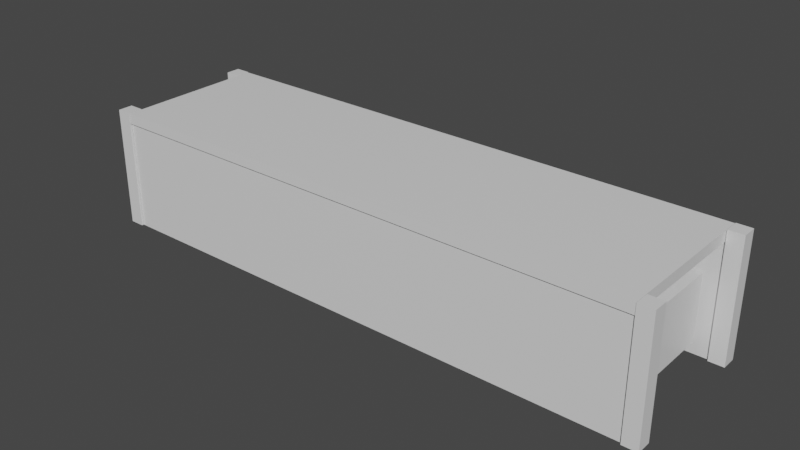 # Source: carWash.blend  (saved by Blender 2.83.21; exported with 4.5.12 LTS)
import bpy
from mathutils import Matrix  # noqa: F401  (used for matrix-valued properties, if any)

bpy.ops.wm.read_factory_settings(use_empty=True)
scene = bpy.context.scene
scene.name = 'Scene'

# ---- collections
col_collection = bpy.data.collections.new('Collection'); scene.collection.children.link(col_collection)

# ---- materials (node trees are filled in below, after node groups)
mat_material = bpy.data.materials.new('Material')
mat_material.alpha_threshold = 0.0
mat_material.use_transparent_shadow = False
mat_material.line_color = (0.0, 0.0, 0.0, 1.0)

# ---- material node trees
mat_material.use_nodes = True; mat_material.node_tree.nodes.clear()
_N = mat_material.node_tree.nodes; _L = mat_material.node_tree.links
n0 = _N.new('ShaderNodeOutputMaterial'); n0.name = 'Material Output'; n0.location = (300, 300)
n1 = _N.new('ShaderNodeBsdfPrincipled'); n1.name = 'Principled BSDF'; n1.location = (10, 300)
n1.distribution = 'GGX'
n1.subsurface_method = 'BURLEY'
n1.inputs[2].default_value = 0.4
n1.inputs[3].default_value = 1.45
n1.inputs[27].default_value = (0.0, 0.0, 0.0, 1.0)
n1.inputs[28].default_value = 1.0
_L.new(n1.outputs[0], n0.inputs[0])
n0.is_active_output = True

# ---- world
world_world = bpy.data.worlds.new('World'); scene.world = world_world
world_world.use_nodes = True; world_world.node_tree.nodes.clear()
_N = world_world.node_tree.nodes; _L = world_world.node_tree.links
n0 = _N.new('ShaderNodeOutputWorld'); n0.name = 'World Output'; n0.location = (300, 300)
n1 = _N.new('ShaderNodeBackground'); n1.name = 'Background'; n1.location = (10, 300)
n1.inputs[0].default_value = (0.05088, 0.05088, 0.05088, 1.0)
_L.new(n1.outputs[0], n0.inputs[0])
n0.is_active_output = True
world_world.color = (0.05088, 0.05088, 0.05088)
world_world.use_sun_shadow = False
world_world.sun_shadow_jitter_overblur = 0.0

# ---- meshes
me_cube = bpy.data.meshes.new('Cube')
me_cube.from_pydata([(1.0, -1.679, 5.0), (1.0, -1.679, -1.0), (1.0, -3.679, 5.0), (1.0, -3.679, -1.0), (-1.0, -1.679, 5.0), (-1.0, -1.679, -1.0), (-1.0, -3.679, 5.0), (-1.0, -3.679, -1.0), (76.02, -1.679, 5.0), (76.02, -1.679, -1.0), (76.02, -3.679, 5.0), (76.02, -3.679, -1.0), (74.02, -1.679, 5.0), (74.02, -1.679, -1.0), (74.02, -3.679, 5.0), (74.02, -3.679, -1.0), (1.072, -3.38, -1.0), (1.072, -3.38, 4.894), (1.072, -1.979, -1.0), (1.072, -1.979, 4.894), (73.95, -3.38, -1.0), (73.95, -3.38, 4.894), (73.95, -1.979, -1.0), (73.95, -1.979, 4.894), (1.072, 15.38, -1.0), (1.072, 15.38, 4.894), (1.072, 16.78, -1.0), (1.072, 16.78, 4.894), (73.95, 15.38, -1.0), (73.95, 15.38, 4.894), (73.95, 16.78, -1.0), (73.95, 16.78, 4.894), (13.4, -0.9116, 1.798), (13.4, 14.52, 1.798), (5.359, 14.52, 3.798), (5.359, -0.9116, 3.798), (6.699, 14.52, 3.664), (6.699, -0.9116, 3.664), (7.679, 14.52, 3.298), (7.679, -0.9116, 3.298), (8.038, 14.52, 2.798), (8.038, -0.9116, 2.798), (7.679, 14.52, 2.298), (7.679, -0.9116, 2.298), (6.699, 14.52, 1.932), (6.699, -0.9116, 1.932), (5.359, 14.52, 1.798), (5.359, -0.9116, 1.798), (4.019, 14.52, 1.932), (4.019, -0.9116, 1.932), (3.038, 14.52, 2.298), (3.038, -0.9116, 2.298), (2.679, 14.52, 2.798), (2.679, -0.9116, 2.798), (3.038, 14.52, 3.298), (3.038, -0.9116, 3.298), (4.019, 14.52, 3.664), (4.019, -0.9116, 3.664), (14.74, 14.52, 1.664), (14.74, -0.9116, 1.664), (15.72, 14.52, 1.298), (15.72, -0.9116, 1.298), (16.08, 14.52, 0.7984), (16.08, -0.9116, 0.7984), (15.72, 14.52, 0.2984), (15.72, -0.9116, 0.2984), (14.74, 14.52, -0.06758), (14.74, -0.9116, -0.06758), (13.4, 14.52, -0.2016), (13.4, -0.9116, -0.2016), (12.06, 14.52, -0.06758), (12.06, -0.9116, -0.06758), (11.08, 14.52, 0.2984), (11.08, -0.9116, 0.2984), (10.72, 14.52, 0.7984), (10.72, -0.9116, 0.7984), (11.08, 14.52, 1.298), (11.08, -0.9116, 1.298), (12.06, 14.52, 1.664), (12.06, -0.9116, 1.664), (32.15, -1.233, -1.082), (32.15, -1.233, 4.678), (33.49, -0.8742, 4.678), (33.49, -0.8742, -1.082), (34.47, 0.1066, 4.678), (34.47, 0.1066, -1.082), (34.83, 1.446, 4.678), (34.83, 1.446, -1.082), (34.47, 2.786, 4.678), (34.47, 2.786, -1.082), (33.49, 3.767, 4.678), (33.49, 3.767, -1.082), (32.15, 4.126, 4.678), (32.15, 4.126, -1.082), (30.81, 3.767, 4.678), (30.81, 3.767, -1.082), (29.83, 2.786, 4.678), (29.83, 2.786, -1.082), (29.47, 1.446, 4.678), (29.47, 1.446, -1.082), (29.83, 0.1066, 4.678), (29.83, 0.1066, -1.082), (30.81, -0.8742, 4.678), (30.81, -0.8742, -1.082), (32.15, 9.485, -1.082), (32.15, 9.485, 4.678), (33.49, 9.844, 4.678), (33.49, 9.844, -1.082), (34.47, 10.82, 4.678), (34.47, 10.82, -1.082), (34.83, 12.16, 4.678), (34.83, 12.16, -1.082), (34.47, 13.5, 4.678), (34.47, 13.5, -1.082), (33.49, 14.48, 4.678), (33.49, 14.48, -1.082), (32.15, 14.84, 4.678), (32.15, 14.84, -1.082), (30.81, 14.48, 4.678), (30.81, 14.48, -1.082), (29.83, 13.5, 4.678), (29.83, 13.5, -1.082), (29.47, 12.16, 4.678), (29.47, 12.16, -1.082), (29.83, 10.82, 4.678), (29.83, 10.82, -1.082), (30.81, 9.844, 4.678), (30.81, 9.844, -1.082), (48.23, 11.63, -0.7776), (48.23, 11.63, 4.674), (48.5, 11.7, 4.674), (48.5, 11.7, -0.7776), (48.69, 11.9, 4.674), (48.69, 11.9, -0.7776), (48.77, 12.16, 4.674), (48.77, 12.16, -0.7776), (48.69, 12.43, 4.674), (48.69, 12.43, -0.7776), (48.5, 12.63, 4.674), (48.5, 12.63, -0.7776), (48.23, 12.7, 4.674), (48.23, 12.7, -0.7776), (47.96, 12.63, 4.674), (47.96, 12.63, -0.7776), (47.77, 12.43, 4.674), (47.77, 12.43, -0.7776), (47.69, 12.16, 4.674), (47.69, 12.16, -0.7776), (47.77, 11.9, 4.674), (47.77, 11.9, -0.7776), (47.96, 11.7, 4.674), (47.96, 11.7, -0.7776), (50.91, 8.949, -0.7776), (50.91, 8.949, 4.674), (51.18, 9.021, 4.674), (51.18, 9.021, -0.7776), (51.37, 9.217, 4.674), (51.37, 9.217, -0.7776), (51.45, 9.485, 4.674), (51.45, 9.485, -0.7776), (51.37, 9.753, 4.674), (51.37, 9.753, -0.7776), (51.18, 9.949, 4.674), (51.18, 9.949, -0.7776), (50.91, 10.02, 4.674), (50.91, 10.02, -0.7776), (50.64, 9.949, 4.674), (50.64, 9.949, -0.7776), (50.45, 9.753, 4.674), (50.45, 9.753, -0.7776), (50.37, 9.485, 4.674), (50.37, 9.485, -0.7776), (50.45, 9.217, 4.674), (50.45, 9.217, -0.7776), (50.64, 9.021, 4.674), (50.64, 9.021, -0.7776), (53.59, 11.63, -0.7776), (53.59, 11.63, 4.674), (53.86, 11.7, 4.674), (53.86, 11.7, -0.7776), (54.05, 11.9, 4.674), (54.05, 11.9, -0.7776), (54.13, 12.16, 4.674), (54.13, 12.16, -0.7776), (54.05, 12.43, 4.674), (54.05, 12.43, -0.7776), (53.86, 12.63, 4.674), (53.86, 12.63, -0.7776), (53.59, 12.7, 4.674), (53.59, 12.7, -0.7776), (53.32, 12.63, 4.674), (53.32, 12.63, -0.7776), (53.13, 12.43, 4.674), (53.13, 12.43, -0.7776), (53.05, 12.16, 4.674), (53.05, 12.16, -0.7776), (53.13, 11.9, 4.674), (53.13, 11.9, -0.7776), (53.32, 11.7, 4.674), (53.32, 11.7, -0.7776), (53.59, 6.269, -0.7776), (53.59, 6.269, 4.674), (53.86, 6.341, 4.674), (53.86, 6.341, -0.7776), (54.05, 6.537, 4.674), (54.05, 6.537, -0.7776), (54.13, 6.805, 4.674), (54.13, 6.805, -0.7776), (54.05, 7.073, 4.674), (54.05, 7.073, -0.7776), (53.86, 7.269, 4.674), (53.86, 7.269, -0.7776), (53.59, 7.341, 4.674), (53.59, 7.341, -0.7776), (53.32, 7.269, 4.674), (53.32, 7.269, -0.7776), (53.13, 7.073, 4.674), (53.13, 7.073, -0.7776), (53.05, 6.805, 4.674), (53.05, 6.805, -0.7776), (53.13, 6.537, 4.674), (53.13, 6.537, -0.7776), (53.32, 6.341, 4.674), (53.32, 6.341, -0.7776), (48.23, 6.269, -0.7776), (48.23, 6.269, 4.674), (48.5, 6.341, 4.674), (48.5, 6.341, -0.7776), (48.69, 6.537, 4.674), (48.69, 6.537, -0.7776), (48.77, 6.805, 4.674), (48.77, 6.805, -0.7776), (48.69, 7.073, 4.674), (48.69, 7.073, -0.7776), (48.5, 7.269, 4.674), (48.5, 7.269, -0.7776), (48.23, 7.341, 4.674), (48.23, 7.341, -0.7776), (47.96, 7.269, 4.674), (47.96, 7.269, -0.7776), (47.77, 7.073, 4.674), (47.77, 7.073, -0.7776), (47.69, 6.805, 4.674), (47.69, 6.805, -0.7776), (47.77, 6.537, 4.674), (47.77, 6.537, -0.7776), (47.96, 6.341, 4.674), (47.96, 6.341, -0.7776), (50.91, 3.59, -0.7776), (50.91, 3.59, 4.674), (51.18, 3.662, 4.674), (51.18, 3.662, -0.7776), (51.37, 3.858, 4.674), (51.37, 3.858, -0.7776), (51.45, 4.126, 4.674), (51.45, 4.126, -0.7776), (51.37, 4.394, 4.674), (51.37, 4.394, -0.7776), (51.18, 4.59, 4.674), (51.18, 4.59, -0.7776), (50.91, 4.662, 4.674), (50.91, 4.662, -0.7776), (50.64, 4.59, 4.674), (50.64, 4.59, -0.7776), (50.45, 4.394, 4.674), (50.45, 4.394, -0.7776), (50.37, 4.126, 4.674), (50.37, 4.126, -0.7776), (50.45, 3.858, 4.674), (50.45, 3.858, -0.7776), (50.64, 3.662, 4.674), (50.64, 3.662, -0.7776), (53.59, 0.9104, -0.7776), (53.59, 0.9104, 4.674), (53.86, 0.9822, 4.674), (53.86, 0.9822, -0.7776), (54.05, 1.178, 4.674), (54.05, 1.178, -0.7776), (54.13, 1.446, 4.674), (54.13, 1.446, -0.7776), (54.05, 1.714, 4.674), (54.05, 1.714, -0.7776), (53.86, 1.91, 4.674), (53.86, 1.91, -0.7776), (53.59, 1.982, 4.674), (53.59, 1.982, -0.7776), (53.32, 1.91, 4.674), (53.32, 1.91, -0.7776), (53.13, 1.714, 4.674), (53.13, 1.714, -0.7776), (53.05, 1.446, 4.674), (53.05, 1.446, -0.7776), (53.13, 1.178, 4.674), (53.13, 1.178, -0.7776), (53.32, 0.9822, 4.674), (53.32, 0.9822, -0.7776), (48.23, 0.9104, -0.7776), (48.23, 0.9104, 4.674), (48.5, 0.9822, 4.674), (48.5, 0.9822, -0.7776), (48.69, 1.178, 4.674), (48.69, 1.178, -0.7776), (48.77, 1.446, 4.674), (48.77, 1.446, -0.7776), (48.69, 1.714, 4.674), (48.69, 1.714, -0.7776), (48.5, 1.91, 4.674), (48.5, 1.91, -0.7776), (48.23, 1.982, 4.674), (48.23, 1.982, -0.7776), (47.96, 1.91, 4.674), (47.96, 1.91, -0.7776), (47.77, 1.714, 4.674), (47.77, 1.714, -0.7776), (47.69, 1.446, 4.674), (47.69, 1.446, -0.7776), (47.77, 1.178, 4.674), (47.77, 1.178, -0.7776), (47.96, 0.9822, 4.674), (47.96, 0.9822, -0.7776), (50.91, -1.55, -0.7776), (50.91, -1.55, 4.674), (51.18, -1.478, 4.674), (51.18, -1.478, -0.7776), (51.37, -1.282, 4.674), (51.37, -1.282, -0.7776), (51.45, -1.014, 4.674), (51.45, -1.014, -0.7776), (51.37, -0.7464, 4.674), (51.37, -0.7464, -0.7776), (51.18, -0.5503, 4.674), (51.18, -0.5503, -0.7776), (50.91, -0.4785, 4.674), (50.91, -0.4785, -0.7776), (50.64, -0.5503, 4.674), (50.64, -0.5503, -0.7776), (50.45, -0.7464, 4.674), (50.45, -0.7464, -0.7776), (50.37, -1.014, 4.674), (50.37, -1.014, -0.7776), (50.45, -1.282, 4.674), (50.45, -1.282, -0.7776), (50.64, -1.478, 4.674), (50.64, -1.478, -0.7776), (50.91, 13.9, -0.7776), (50.91, 13.9, 4.674), (51.18, 13.97, 4.674), (51.18, 13.97, -0.7776), (51.37, 14.17, 4.674), (51.37, 14.17, -0.7776), (51.45, 14.44, 4.674), (51.45, 14.44, -0.7776), (51.37, 14.71, 4.674), (51.37, 14.71, -0.7776), (51.18, 14.9, 4.674), (51.18, 14.9, -0.7776), (50.91, 14.97, 4.674), (50.91, 14.97, -0.7776), (50.64, 14.9, 4.674), (50.64, 14.9, -0.7776), (50.45, 14.71, 4.674), (50.45, 14.71, -0.7776), (50.37, 14.44, 4.674), (50.37, 14.44, -0.7776), (50.45, 14.17, 4.674), (50.45, 14.17, -0.7776), (50.64, 13.97, 4.674), (50.64, 13.97, -0.7776), (56.27, 13.83, -0.7776), (56.27, 13.83, 4.674), (56.54, 13.91, 4.674), (56.54, 13.91, -0.7776), (56.73, 14.1, 4.674), (56.73, 14.1, -0.7776), (56.8, 14.37, 4.674), (56.8, 14.37, -0.7776), (56.73, 14.64, 4.674), (56.73, 14.64, -0.7776), (56.54, 14.83, 4.674), (56.54, 14.83, -0.7776), (56.27, 14.91, 4.674), (56.27, 14.91, -0.7776), (56.0, 14.83, 4.674), (56.0, 14.83, -0.7776), (55.8, 14.64, 4.674), (55.8, 14.64, -0.7776), (55.73, 14.37, 4.674), (55.73, 14.37, -0.7776), (55.8, 14.1, 4.674), (55.8, 14.1, -0.7776), (56.0, 13.91, 4.674), (56.0, 13.91, -0.7776), (58.95, 11.63, -0.7776), (58.95, 11.63, 4.674), (59.22, 11.7, 4.674), (59.22, 11.7, -0.7776), (59.41, 11.9, 4.674), (59.41, 11.9, -0.7776), (59.48, 12.16, 4.674), (59.48, 12.16, -0.7776), (59.41, 12.43, 4.674), (59.41, 12.43, -0.7776), (59.22, 12.63, 4.674), (59.22, 12.63, -0.7776), (58.95, 12.7, 4.674), (58.95, 12.7, -0.7776), (58.68, 12.63, 4.674), (58.68, 12.63, -0.7776), (58.48, 12.43, 4.674), (58.48, 12.43, -0.7776), (58.41, 12.16, 4.674), (58.41, 12.16, -0.7776), (58.48, 11.9, 4.674), (58.48, 11.9, -0.7776), (58.68, 11.7, 4.674), (58.68, 11.7, -0.7776), (61.63, 13.83, -0.7776), (61.63, 13.83, 4.674), (61.9, 13.91, 4.674), (61.9, 13.91, -0.7776), (62.09, 14.1, 4.674), (62.09, 14.1, -0.7776), (62.16, 14.37, 4.674), (62.16, 14.37, -0.7776), (62.09, 14.64, 4.674), (62.09, 14.64, -0.7776), (61.9, 14.83, 4.674), (61.9, 14.83, -0.7776), (61.63, 14.91, 4.674), (61.63, 14.91, -0.7776), (61.36, 14.83, 4.674), (61.36, 14.83, -0.7776), (61.16, 14.64, 4.674), (61.16, 14.64, -0.7776), (61.09, 14.37, 4.674), (61.09, 14.37, -0.7776), (61.16, 14.1, 4.674), (61.16, 14.1, -0.7776), (61.36, 13.91, 4.674), (61.36, 13.91, -0.7776), (61.63, 8.949, -0.7776), (61.63, 8.949, 4.674), (61.9, 9.021, 4.674), (61.9, 9.021, -0.7776), (62.09, 9.217, 4.674), (62.09, 9.217, -0.7776), (62.16, 9.485, 4.674), (62.16, 9.485, -0.7776), (62.09, 9.753, 4.674), (62.09, 9.753, -0.7776), (61.9, 9.949, 4.674), (61.9, 9.949, -0.7776), (61.63, 10.02, 4.674), (61.63, 10.02, -0.7776), (61.36, 9.949, 4.674), (61.36, 9.949, -0.7776), (61.16, 9.753, 4.674), (61.16, 9.753, -0.7776), (61.09, 9.485, 4.674), (61.09, 9.485, -0.7776), (61.16, 9.217, 4.674), (61.16, 9.217, -0.7776), (61.36, 9.021, 4.674), (61.36, 9.021, -0.7776), (56.27, 8.949, -0.7776), (56.27, 8.949, 4.674), (56.54, 9.021, 4.674), (56.54, 9.021, -0.7776), (56.73, 9.217, 4.674), (56.73, 9.217, -0.7776), (56.8, 9.485, 4.674), (56.8, 9.485, -0.7776), (56.73, 9.753, 4.674), (56.73, 9.753, -0.7776), (56.54, 9.949, 4.674), (56.54, 9.949, -0.7776), (56.27, 10.02, 4.674), (56.27, 10.02, -0.7776), (56.0, 9.949, 4.674), (56.0, 9.949, -0.7776), (55.8, 9.753, 4.674), (55.8, 9.753, -0.7776), (55.73, 9.485, 4.674), (55.73, 9.485, -0.7776), (55.8, 9.217, 4.674), (55.8, 9.217, -0.7776), (56.0, 9.021, 4.674), (56.0, 9.021, -0.7776), (58.95, 6.269, -0.7776), (58.95, 6.269, 4.674), (59.22, 6.341, 4.674), (59.22, 6.341, -0.7776), (59.41, 6.537, 4.674), (59.41, 6.537, -0.7776), (59.48, 6.805, 4.674), (59.48, 6.805, -0.7776), (59.41, 7.073, 4.674), (59.41, 7.073, -0.7776), (59.22, 7.269, 4.674), (59.22, 7.269, -0.7776), (58.95, 7.341, 4.674), (58.95, 7.341, -0.7776), (58.68, 7.269, 4.674), (58.68, 7.269, -0.7776), (58.48, 7.073, 4.674), (58.48, 7.073, -0.7776), (58.41, 6.805, 4.674), (58.41, 6.805, -0.7776), (58.48, 6.537, 4.674), (58.48, 6.537, -0.7776), (58.68, 6.341, 4.674), (58.68, 6.341, -0.7776), (61.63, 3.59, -0.7776), (61.63, 3.59, 4.674), (61.9, 3.662, 4.674), (61.9, 3.662, -0.7776), (62.09, 3.858, 4.674), (62.09, 3.858, -0.7776), (62.16, 4.126, 4.674), (62.16, 4.126, -0.7776), (62.09, 4.394, 4.674), (62.09, 4.394, -0.7776), (61.9, 4.59, 4.674), (61.9, 4.59, -0.7776), (61.63, 4.662, 4.674), (61.63, 4.662, -0.7776), (61.36, 4.59, 4.674), (61.36, 4.59, -0.7776), (61.16, 4.394, 4.674), (61.16, 4.394, -0.7776), (61.09, 4.126, 4.674), (61.09, 4.126, -0.7776), (61.16, 3.858, 4.674), (61.16, 3.858, -0.7776), (61.36, 3.662, 4.674), (61.36, 3.662, -0.7776), (56.27, 3.59, -0.7776), (56.27, 3.59, 4.674), (56.54, 3.662, 4.674), (56.54, 3.662, -0.7776), (56.73, 3.858, 4.674), (56.73, 3.858, -0.7776), (56.8, 4.126, 4.674), (56.8, 4.126, -0.7776), (56.73, 4.394, 4.674), (56.73, 4.394, -0.7776), (56.54, 4.59, 4.674), (56.54, 4.59, -0.7776), (56.27, 4.662, 4.674), (56.27, 4.662, -0.7776), (56.0, 4.59, 4.674), (56.0, 4.59, -0.7776), (55.8, 4.394, 4.674), (55.8, 4.394, -0.7776), (55.73, 4.126, 4.674), (55.73, 4.126, -0.7776), (55.8, 3.858, 4.674), (55.8, 3.858, -0.7776), (56.0, 3.662, 4.674), (56.0, 3.662, -0.7776), (58.95, 0.9104, -0.7776), (58.95, 0.9104, 4.674), (59.22, 0.9822, 4.674), (59.22, 0.9822, -0.7776), (59.41, 1.178, 4.674), (59.41, 1.178, -0.7776), (59.48, 1.446, 4.674), (59.48, 1.446, -0.7776), (59.41, 1.714, 4.674), (59.41, 1.714, -0.7776), (59.22, 1.91, 4.674), (59.22, 1.91, -0.7776), (58.95, 1.982, 4.674), (58.95, 1.982, -0.7776), (58.68, 1.91, 4.674), (58.68, 1.91, -0.7776), (58.48, 1.714, 4.674), (58.48, 1.714, -0.7776), (58.41, 1.446, 4.674), (58.41, 1.446, -0.7776), (58.48, 1.178, 4.674), (58.48, 1.178, -0.7776), (58.68, 0.9822, 4.674), (58.68, 0.9822, -0.7776), (61.63, -1.769, -0.7776), (61.63, -1.769, 4.674), (61.9, -1.697, 4.674), (61.9, -1.697, -0.7776), (62.09, -1.501, 4.674), (62.09, -1.501, -0.7776), (62.16, -1.233, 4.674), (62.16, -1.233, -0.7776), (62.09, -0.9652, 4.674), (62.09, -0.9652, -0.7776), (61.9, -0.7691, 4.674), (61.9, -0.7691, -0.7776), (61.63, -0.6973, 4.674), (61.63, -0.6973, -0.7776), (61.36, -0.7691, 4.674), (61.36, -0.7691, -0.7776), (61.16, -0.9652, 4.674), (61.16, -0.9652, -0.7776), (61.09, -1.233, 4.674), (61.09, -1.233, -0.7776), (61.16, -1.501, 4.674), (61.16, -1.501, -0.7776), (61.36, -1.697, 4.674), (61.36, -1.697, -0.7776), (56.27, -1.769, -0.7776), (56.27, -1.769, 4.674), (56.54, -1.697, 4.674), (56.54, -1.697, -0.7776), (56.73, -1.501, 4.674), (56.73, -1.501, -0.7776), (56.8, -1.233, 4.674), (56.8, -1.233, -0.7776), (56.73, -0.9652, 4.674), (56.73, -0.9652, -0.7776), (56.54, -0.7691, 4.674), (56.54, -0.7691, -0.7776), (56.27, -0.6973, 4.674), (56.27, -0.6973, -0.7776), (56.0, -0.7691, 4.674), (56.0, -0.7691, -0.7776), (55.8, -0.9652, 4.674), (55.8, -0.9652, -0.7776), (55.73, -1.233, 4.674), (55.73, -1.233, -0.7776), (55.8, -1.501, 4.674), (55.8, -1.501, -0.7776), (56.0, -1.697, 4.674), (56.0, -1.697, -0.7776), (69.67, -1.622, -0.2248), (66.99, -1.622, 3.0), (69.67, 14.45, -0.2248), (66.99, 14.45, 3.0), (72.35, -1.622, -0.2248), (72.35, -1.622, 3.0), (72.35, 14.45, -0.2248), (72.35, 14.45, 3.0), (1.072, 16.98, 4.468), (1.072, -3.593, 4.468), (1.072, 16.98, 4.991), (1.072, -3.593, 4.991), (73.95, 16.98, 4.468), (73.95, -3.593, 4.468), (73.95, 16.98, 4.991), (73.95, -3.593, 4.991)], [], [(0, 4, 6, 2), (3, 2, 6, 7), (7, 6, 4, 5), (5, 1, 3, 7), (1, 0, 2, 3), (5, 4, 0, 1), (8, 12, 14, 10), (11, 10, 14, 15), (15, 14, 12, 13), (13, 9, 11, 15), (9, 8, 10, 11), (13, 12, 8, 9), (16, 17, 19, 18), (18, 19, 23, 22), (22, 23, 21, 20), (20, 21, 17, 16), (18, 22, 20, 16), (23, 19, 17, 21), (24, 25, 27, 26), (26, 27, 31, 30), (30, 31, 29, 28), (28, 29, 25, 24), (26, 30, 28, 24), (31, 27, 25, 29), (86, 87, 89, 88), (59, 32, 79, 77, 75, 73, 71, 69, 67, 65, 63, 61), (34, 35, 37, 36), (81, 82, 84, 86, 88, 90, 92, 94, 96, 98, 100, 102), (74, 75, 77, 76), (36, 37, 39, 38), (90, 91, 93, 92), (72, 73, 75, 74), (38, 39, 41, 40), (92, 93, 95, 94), (70, 71, 73, 72), (40, 41, 43, 42), (94, 95, 97, 96), (68, 69, 71, 70), (42, 43, 45, 44), (96, 97, 99, 98), (66, 67, 69, 68), (44, 45, 47, 46), (98, 99, 101, 100), (64, 65, 67, 66), (46, 47, 49, 48), (83, 80, 103, 101, 99, 97, 95, 93, 91, 89, 87, 85), (62, 63, 65, 64), (48, 49, 51, 50), (33, 58, 60, 62, 64, 66, 68, 70, 72, 74, 76, 78), (60, 61, 63, 62), (50, 51, 53, 52), (78, 79, 32, 33), (58, 59, 61, 60), (52, 53, 55, 54), (37, 35, 57, 55, 53, 51, 49, 47, 45, 43, 41, 39), (33, 32, 59, 58), (54, 55, 57, 56), (88, 89, 91, 90), (76, 77, 79, 78), (56, 57, 35, 34), (34, 36, 38, 40, 42, 44, 46, 48, 50, 52, 54, 56), (84, 85, 87, 86), (102, 103, 80, 81), (82, 83, 85, 84), (81, 80, 83, 82), (100, 101, 103, 102), (110, 111, 113, 112), (105, 106, 108, 110, 112, 114, 116, 118, 120, 122, 124, 126), (114, 115, 117, 116), (116, 117, 119, 118), (118, 119, 121, 120), (120, 121, 123, 122), (122, 123, 125, 124), (107, 104, 127, 125, 123, 121, 119, 117, 115, 113, 111, 109), (112, 113, 115, 114), (108, 109, 111, 110), (126, 127, 104, 105), (106, 107, 109, 108), (105, 104, 107, 106), (124, 125, 127, 126), (134, 135, 137, 136), (129, 130, 132, 134, 136, 138, 140, 142, 144, 146, 148, 150), (138, 139, 141, 140), (140, 141, 143, 142), (142, 143, 145, 144), (144, 145, 147, 146), (146, 147, 149, 148), (131, 128, 151, 149, 147, 145, 143, 141, 139, 137, 135, 133), (136, 137, 139, 138), (132, 133, 135, 134), (150, 151, 128, 129), (130, 131, 133, 132), (129, 128, 131, 130), (148, 149, 151, 150), (158, 159, 161, 160), (153, 154, 156, 158, 160, 162, 164, 166, 168, 170, 172, 174), (162, 163, 165, 164), (164, 165, 167, 166), (166, 167, 169, 168), (168, 169, 171, 170), (170, 171, 173, 172), (155, 152, 175, 173, 171, 169, 167, 165, 163, 161, 159, 157), (160, 161, 163, 162), (156, 157, 159, 158), (174, 175, 152, 153), (154, 155, 157, 156), (153, 152, 155, 154), (172, 173, 175, 174), (182, 183, 185, 184), (177, 178, 180, 182, 184, 186, 188, 190, 192, 194, 196, 198), (186, 187, 189, 188), (188, 189, 191, 190), (190, 191, 193, 192), (192, 193, 195, 194), (194, 195, 197, 196), (179, 176, 199, 197, 195, 193, 191, 189, 187, 185, 183, 181), (184, 185, 187, 186), (180, 181, 183, 182), (198, 199, 176, 177), (178, 179, 181, 180), (177, 176, 179, 178), (196, 197, 199, 198), (206, 207, 209, 208), (201, 202, 204, 206, 208, 210, 212, 214, 216, 218, 220, 222), (210, 211, 213, 212), (212, 213, 215, 214), (214, 215, 217, 216), (216, 217, 219, 218), (218, 219, 221, 220), (203, 200, 223, 221, 219, 217, 215, 213, 211, 209, 207, 205), (208, 209, 211, 210), (204, 205, 207, 206), (222, 223, 200, 201), (202, 203, 205, 204), (201, 200, 203, 202), (220, 221, 223, 222), (230, 231, 233, 232), (225, 226, 228, 230, 232, 234, 236, 238, 240, 242, 244, 246), (234, 235, 237, 236), (236, 237, 239, 238), (238, 239, 241, 240), (240, 241, 243, 242), (242, 243, 245, 244), (227, 224, 247, 245, 243, 241, 239, 237, 235, 233, 231, 229), (232, 233, 235, 234), (228, 229, 231, 230), (246, 247, 224, 225), (226, 227, 229, 228), (225, 224, 227, 226), (244, 245, 247, 246), (254, 255, 257, 256), (249, 250, 252, 254, 256, 258, 260, 262, 264, 266, 268, 270), (258, 259, 261, 260), (260, 261, 263, 262), (262, 263, 265, 264), (264, 265, 267, 266), (266, 267, 269, 268), (251, 248, 271, 269, 267, 265, 263, 261, 259, 257, 255, 253), (256, 257, 259, 258), (252, 253, 255, 254), (270, 271, 248, 249), (250, 251, 253, 252), (249, 248, 251, 250), (268, 269, 271, 270), (278, 279, 281, 280), (273, 274, 276, 278, 280, 282, 284, 286, 288, 290, 292, 294), (282, 283, 285, 284), (284, 285, 287, 286), (286, 287, 289, 288), (288, 289, 291, 290), (290, 291, 293, 292), (275, 272, 295, 293, 291, 289, 287, 285, 283, 281, 279, 277), (280, 281, 283, 282), (276, 277, 279, 278), (294, 295, 272, 273), (274, 275, 277, 276), (273, 272, 275, 274), (292, 293, 295, 294), (302, 303, 305, 304), (297, 298, 300, 302, 304, 306, 308, 310, 312, 314, 316, 318), (306, 307, 309, 308), (308, 309, 311, 310), (310, 311, 313, 312), (312, 313, 315, 314), (314, 315, 317, 316), (299, 296, 319, 317, 315, 313, 311, 309, 307, 305, 303, 301), (304, 305, 307, 306), (300, 301, 303, 302), (318, 319, 296, 297), (298, 299, 301, 300), (297, 296, 299, 298), (316, 317, 319, 318), (326, 327, 329, 328), (321, 322, 324, 326, 328, 330, 332, 334, 336, 338, 340, 342), (330, 331, 333, 332), (332, 333, 335, 334), (334, 335, 337, 336), (336, 337, 339, 338), (338, 339, 341, 340), (323, 320, 343, 341, 339, 337, 335, 333, 331, 329, 327, 325), (328, 329, 331, 330), (324, 325, 327, 326), (342, 343, 320, 321), (322, 323, 325, 324), (321, 320, 323, 322), (340, 341, 343, 342), (350, 351, 353, 352), (345, 346, 348, 350, 352, 354, 356, 358, 360, 362, 364, 366), (354, 355, 357, 356), (356, 357, 359, 358), (358, 359, 361, 360), (360, 361, 363, 362), (362, 363, 365, 364), (347, 344, 367, 365, 363, 361, 359, 357, 355, 353, 351, 349), (352, 353, 355, 354), (348, 349, 351, 350), (366, 367, 344, 345), (346, 347, 349, 348), (345, 344, 347, 346), (364, 365, 367, 366), (374, 375, 377, 376), (369, 370, 372, 374, 376, 378, 380, 382, 384, 386, 388, 390), (378, 379, 381, 380), (380, 381, 383, 382), (382, 383, 385, 384), (384, 385, 387, 386), (386, 387, 389, 388), (371, 368, 391, 389, 387, 385, 383, 381, 379, 377, 375, 373), (376, 377, 379, 378), (372, 373, 375, 374), (390, 391, 368, 369), (370, 371, 373, 372), (369, 368, 371, 370), (388, 389, 391, 390), (398, 399, 401, 400), (393, 394, 396, 398, 400, 402, 404, 406, 408, 410, 412, 414), (402, 403, 405, 404), (404, 405, 407, 406), (406, 407, 409, 408), (408, 409, 411, 410), (410, 411, 413, 412), (395, 392, 415, 413, 411, 409, 407, 405, 403, 401, 399, 397), (400, 401, 403, 402), (396, 397, 399, 398), (414, 415, 392, 393), (394, 395, 397, 396), (393, 392, 395, 394), (412, 413, 415, 414), (422, 423, 425, 424), (417, 418, 420, 422, 424, 426, 428, 430, 432, 434, 436, 438), (426, 427, 429, 428), (428, 429, 431, 430), (430, 431, 433, 432), (432, 433, 435, 434), (434, 435, 437, 436), (419, 416, 439, 437, 435, 433, 431, 429, 427, 425, 423, 421), (424, 425, 427, 426), (420, 421, 423, 422), (438, 439, 416, 417), (418, 419, 421, 420), (417, 416, 419, 418), (436, 437, 439, 438), (446, 447, 449, 448), (441, 442, 444, 446, 448, 450, 452, 454, 456, 458, 460, 462), (450, 451, 453, 452), (452, 453, 455, 454), (454, 455, 457, 456), (456, 457, 459, 458), (458, 459, 461, 460), (443, 440, 463, 461, 459, 457, 455, 453, 451, 449, 447, 445), (448, 449, 451, 450), (444, 445, 447, 446), (462, 463, 440, 441), (442, 443, 445, 444), (441, 440, 443, 442), (460, 461, 463, 462), (470, 471, 473, 472), (465, 466, 468, 470, 472, 474, 476, 478, 480, 482, 484, 486), (474, 475, 477, 476), (476, 477, 479, 478), (478, 479, 481, 480), (480, 481, 483, 482), (482, 483, 485, 484), (467, 464, 487, 485, 483, 481, 479, 477, 475, 473, 471, 469), (472, 473, 475, 474), (468, 469, 471, 470), (486, 487, 464, 465), (466, 467, 469, 468), (465, 464, 467, 466), (484, 485, 487, 486), (494, 495, 497, 496), (489, 490, 492, 494, 496, 498, 500, 502, 504, 506, 508, 510), (498, 499, 501, 500), (500, 501, 503, 502), (502, 503, 505, 504), (504, 505, 507, 506), (506, 507, 509, 508), (491, 488, 511, 509, 507, 505, 503, 501, 499, 497, 495, 493), (496, 497, 499, 498), (492, 493, 495, 494), (510, 511, 488, 489), (490, 491, 493, 492), (489, 488, 491, 490), (508, 509, 511, 510), (518, 519, 521, 520), (513, 514, 516, 518, 520, 522, 524, 526, 528, 530, 532, 534), (522, 523, 525, 524), (524, 525, 527, 526), (526, 527, 529, 528), (528, 529, 531, 530), (530, 531, 533, 532), (515, 512, 535, 533, 531, 529, 527, 525, 523, 521, 519, 517), (520, 521, 523, 522), (516, 517, 519, 518), (534, 535, 512, 513), (514, 515, 517, 516), (513, 512, 515, 514), (532, 533, 535, 534), (542, 543, 545, 544), (537, 538, 540, 542, 544, 546, 548, 550, 552, 554, 556, 558), (546, 547, 549, 548), (548, 549, 551, 550), (550, 551, 553, 552), (552, 553, 555, 554), (554, 555, 557, 556), (539, 536, 559, 557, 555, 553, 551, 549, 547, 545, 543, 541), (544, 545, 547, 546), (540, 541, 543, 542), (558, 559, 536, 537), (538, 539, 541, 540), (537, 536, 539, 538), (556, 557, 559, 558), (566, 567, 569, 568), (561, 562, 564, 566, 568, 570, 572, 574, 576, 578, 580, 582), (570, 571, 573, 572), (572, 573, 575, 574), (574, 575, 577, 576), (576, 577, 579, 578), (578, 579, 581, 580), (563, 560, 583, 581, 579, 577, 575, 573, 571, 569, 567, 565), (568, 569, 571, 570), (564, 565, 567, 566), (582, 583, 560, 561), (562, 563, 565, 564), (561, 560, 563, 562), (580, 581, 583, 582), (590, 591, 593, 592), (585, 586, 588, 590, 592, 594, 596, 598, 600, 602, 604, 606), (594, 595, 597, 596), (596, 597, 599, 598), (598, 599, 601, 600), (600, 601, 603, 602), (602, 603, 605, 604), (587, 584, 607, 605, 603, 601, 599, 597, 595, 593, 591, 589), (592, 593, 595, 594), (588, 589, 591, 590), (606, 607, 584, 585), (586, 587, 589, 588), (585, 584, 587, 586), (604, 605, 607, 606), (614, 615, 617, 616), (609, 610, 612, 614, 616, 618, 620, 622, 624, 626, 628, 630), (618, 619, 621, 620), (620, 621, 623, 622), (622, 623, 625, 624), (624, 625, 627, 626), (626, 627, 629, 628), (611, 608, 631, 629, 627, 625, 623, 621, 619, 617, 615, 613), (616, 617, 619, 618), (612, 613, 615, 614), (630, 631, 608, 609), (610, 611, 613, 612), (609, 608, 611, 610), (628, 629, 631, 630), (632, 633, 635, 634), (634, 635, 639, 638), (638, 639, 637, 636), (636, 637, 633, 632), (634, 638, 636, 632), (639, 635, 633, 637), (640, 641, 643, 642), (642, 643, 647, 646), (646, 647, 645, 644), (644, 645, 641, 640), (642, 646, 644, 640), (647, 643, 641, 645)])
_uv = me_cube.uv_layers.new(name='UVMap')
_uv.uv.foreach_set('vector', [0.625, 0.5, 0.875, 0.5, 0.875, 0.75, 0.625, 0.75, 0.375, 0.75, 0.625, 0.75, 0.625, 1.0, 0.375, 1.0, 0.375, 0.0, 0.625, 0.0, 0.625, 0.25, 0.375, 0.25, 0.125, 0.5, 0.375, 0.5, 0.375, 0.75, 0.125, 0.75, 0.375, 0.5, 0.625, 0.5, 0.625, 0.75, 0.375, 0.75, 0.375, 0.25, 0.625, 0.25, 0.625, 0.5, 0.375, 0.5, 0.625, 0.5, 0.875, 0.5, 0.875, 0.75, 0.625, 0.75, 0.375, 0.75, 0.625, 0.75, 0.625, 1.0, 0.375, 1.0, 0.375, 0.0, 0.625, 0.0, 0.625, 0.25, 0.375, 0.25, 0.125, 0.5, 0.375, 0.5, 0.375, 0.75, 0.125, 0.75, 0.375, 0.5, 0.625, 0.5, 0.625, 0.75, 0.375, 0.75, 0.375, 0.25, 0.625, 0.25, 0.625, 0.5, 0.375, 0.5, 0.375, 0.0, 0.625, 0.0, 0.625, 0.25, 0.375, 0.25, 0.375, 0.25, 0.625, 0.25, 0.625, 0.5, 0.375, 0.5, 0.375, 0.5, 0.625, 0.5, 0.625, 0.75, 0.375, 0.75, 0.375, 0.75, 0.625, 0.75, 0.625, 1.0, 0.375, 1.0, 0.125, 0.5, 0.375, 0.5, 0.375, 0.75, 0.125, 0.75, 0.625, 0.5, 0.875, 0.5, 0.875, 0.75, 0.625, 0.75, 0.375, 0.0, 0.625, 0.0, 0.625, 0.25, 0.375, 0.25, 0.375, 0.25, 0.625, 0.25, 0.625, 0.5, 0.375, 0.5, 0.375, 0.5, 0.625, 0.5, 0.625, 0.75, 0.375, 0.75, 0.375, 0.75, 0.625, 0.75, 0.625, 1.0, 0.375, 1.0, 0.125, 0.5, 0.375, 0.5, 0.375, 0.75, 0.125, 0.75, 0.625, 0.5, 0.875, 0.5, 0.875, 0.75, 0.625, 0.75, 0.75, 0.5, 0.75, 1.0, 0.6667, 1.0, 0.6667, 0.5, 0.37, 0.4578, 0.25, 0.49, 0.13, 0.4578, 0.04215, 0.37, 0.01, 0.25, 0.04215, 0.13, 0.13, 0.04215, 0.25, 0.01, 0.37, 0.04215, 0.4578, 0.13, 0.49, 0.25, 0.4578, 0.37, 1.0, 0.5, 1.0, 1.0, 0.9167, 1.0, 0.9167, 0.5, 0.75, 0.49, 0.87, 0.4578, 0.9578, 0.37, 0.99, 0.25, 0.9578, 0.13, 0.87, 0.04215, 0.75, 0.01, 0.63, 0.04215, 0.5422, 0.13, 0.51, 0.25, 0.5422, 0.37, 0.63, 0.4578, 0.25, 0.5, 0.25, 1.0, 0.1667, 1.0, 0.1667, 0.5, 0.9167, 0.5, 0.9167, 1.0, 0.8333, 1.0, 0.8333, 0.5, 0.5833, 0.5, 0.5833, 1.0, 0.5, 1.0, 0.5, 0.5, 0.3333, 0.5, 0.3333, 1.0, 0.25, 1.0, 0.25, 0.5, 0.8333, 0.5, 0.8333, 1.0, 0.75, 1.0, 0.75, 0.5, 0.5, 0.5, 0.5, 1.0, 0.4167, 1.0, 0.4167, 0.5, 0.4167, 0.5, 0.4167, 1.0, 0.3333, 1.0, 0.3333, 0.5, 0.75, 0.5, 0.75, 1.0, 0.6667, 1.0, 0.6667, 0.5, 0.4167, 0.5, 0.4167, 1.0, 0.3333, 1.0, 0.3333, 0.5, 0.5, 0.5, 0.5, 1.0, 0.4167, 1.0, 0.4167, 0.5, 0.6667, 0.5, 0.6667, 1.0, 0.5833, 1.0, 0.5833, 0.5, 0.3333, 0.5, 0.3333, 1.0, 0.25, 1.0, 0.25, 0.5, 0.5833, 0.5, 0.5833, 1.0, 0.5, 1.0, 0.5, 0.5, 0.5833, 0.5, 0.5833, 1.0, 0.5, 1.0, 0.5, 0.5, 0.25, 0.5, 0.25, 1.0, 0.1667, 1.0, 0.1667, 0.5, 0.6667, 0.5, 0.6667, 1.0, 0.5833, 1.0, 0.5833, 0.5, 0.5, 0.5, 0.5, 1.0, 0.4167, 1.0, 0.4167, 0.5, 0.37, 0.4578, 0.25, 0.49, 0.13, 0.4578, 0.04215, 0.37, 0.01, 0.25, 0.04215, 0.13, 0.13, 0.04215, 0.25, 0.01, 0.37, 0.04215, 0.4578, 0.13, 0.49, 0.25, 0.4578, 0.37, 0.75, 0.5, 0.75, 1.0, 0.6667, 1.0, 0.6667, 0.5, 0.4167, 0.5, 0.4167, 1.0, 0.3333, 1.0, 0.3333, 0.5, 0.75, 0.49, 0.87, 0.4578, 0.9578, 0.37, 0.99, 0.25, 0.9578, 0.13, 0.87, 0.04215, 0.75, 0.01, 0.63, 0.04215, 0.5422, 0.13, 0.51, 0.25, 0.5422, 0.37, 0.63, 0.4578, 0.8333, 0.5, 0.8333, 1.0, 0.75, 1.0, 0.75, 0.5, 0.3333, 0.5, 0.3333, 1.0, 0.25, 1.0, 0.25, 0.5, 0.08333, 0.5, 0.08333, 1.0, 7.451e-08, 1.0, 7.451e-08, 0.5, 0.9167, 0.5, 0.9167, 1.0, 0.8333, 1.0, 0.8333, 0.5, 0.25, 0.5, 0.25, 1.0, 0.1667, 1.0, 0.1667, 0.5, 0.37, 0.4578, 0.25, 0.49, 0.13, 0.4578, 0.04215, 0.37, 0.01, 0.25, 0.04215, 0.13, 0.13, 0.04215, 0.25, 0.01, 0.37, 0.04215, 0.4578, 0.13, 0.49, 0.25, 0.4578, 0.37, 1.0, 0.5, 1.0, 1.0, 0.9167, 1.0, 0.9167, 0.5, 0.1667, 0.5, 0.1667, 1.0, 0.08333, 1.0, 0.08333, 0.5, 0.6667, 0.5, 0.6667, 1.0, 0.5833, 1.0, 0.5833, 0.5, 0.1667, 0.5, 0.1667, 1.0, 0.08333, 1.0, 0.08333, 0.5, 0.08333, 0.5, 0.08333, 1.0, 7.451e-08, 1.0, 7.451e-08, 0.5, 0.75, 0.49, 0.87, 0.4578, 0.9578, 0.37, 0.99, 0.25, 0.9578, 0.13, 0.87, 0.04215, 0.75, 0.01, 0.63, 0.04215, 0.5422, 0.13, 0.51, 0.25, 0.5422, 0.37, 0.63, 0.4578, 0.8333, 0.5, 0.8333, 1.0, 0.75, 1.0, 0.75, 0.5, 0.08333, 0.5, 0.08333, 1.0, 7.451e-08, 1.0, 7.451e-08, 0.5, 0.9167, 0.5, 0.9167, 1.0, 0.8333, 1.0, 0.8333, 0.5, 1.0, 0.5, 1.0, 1.0, 0.9167, 1.0, 0.9167, 0.5, 0.1667, 0.5, 0.1667, 1.0, 0.08333, 1.0, 0.08333, 0.5, 0.75, 0.5, 0.75, 1.0, 0.6667, 1.0, 0.6667, 0.5, 0.75, 0.49, 0.87, 0.4578, 0.9578, 0.37, 0.99, 0.25, 0.9578, 0.13, 0.87, 0.04215, 0.75, 0.01, 0.63, 0.04215, 0.5422, 0.13, 0.51, 0.25, 0.5422, 0.37, 0.63, 0.4578, 0.5833, 0.5, 0.5833, 1.0, 0.5, 1.0, 0.5, 0.5, 0.5, 0.5, 0.5, 1.0, 0.4167, 1.0, 0.4167, 0.5, 0.4167, 0.5, 0.4167, 1.0, 0.3333, 1.0, 0.3333, 0.5, 0.3333, 0.5, 0.3333, 1.0, 0.25, 1.0, 0.25, 0.5, 0.25, 0.5, 0.25, 1.0, 0.1667, 1.0, 0.1667, 0.5, 0.37, 0.4578, 0.25, 0.49, 0.13, 0.4578, 0.04215, 0.37, 0.01, 0.25, 0.04215, 0.13, 0.13, 0.04215, 0.25, 0.01, 0.37, 0.04215, 0.4578, 0.13, 0.49, 0.25, 0.4578, 0.37, 0.6667, 0.5, 0.6667, 1.0, 0.5833, 1.0, 0.5833, 0.5, 0.8333, 0.5, 0.8333, 1.0, 0.75, 1.0, 0.75, 0.5, 0.08333, 0.5, 0.08333, 1.0, 7.451e-08, 1.0, 7.451e-08, 0.5, 0.9167, 0.5, 0.9167, 1.0, 0.8333, 1.0, 0.8333, 0.5, 1.0, 0.5, 1.0, 1.0, 0.9167, 1.0, 0.9167, 0.5, 0.1667, 0.5, 0.1667, 1.0, 0.08333, 1.0, 0.08333, 0.5, 0.75, 0.5, 0.75, 1.0, 0.6667, 1.0, 0.6667, 0.5, 0.75, 0.49, 0.87, 0.4578, 0.9578, 0.37, 0.99, 0.25, 0.9578, 0.13, 0.87, 0.04215, 0.75, 0.01, 0.63, 0.04215, 0.5422, 0.13, 0.51, 0.25, 0.5422, 0.37, 0.63, 0.4578, 0.5833, 0.5, 0.5833, 1.0, 0.5, 1.0, 0.5, 0.5, 0.5, 0.5, 0.5, 1.0, 0.4167, 1.0, 0.4167, 0.5, 0.4167, 0.5, 0.4167, 1.0, 0.3333, 1.0, 0.3333, 0.5, 0.3333, 0.5, 0.3333, 1.0, 0.25, 1.0, 0.25, 0.5, 0.25, 0.5, 0.25, 1.0, 0.1667, 1.0, 0.1667, 0.5, 0.37, 0.4578, 0.25, 0.49, 0.13, 0.4578, 0.04215, 0.37, 0.01, 0.25, 0.04215, 0.13, 0.13, 0.04215, 0.25, 0.01, 0.37, 0.04215, 0.4578, 0.13, 0.49, 0.25, 0.4578, 0.37, 0.6667, 0.5, 0.6667, 1.0, 0.5833, 1.0, 0.5833, 0.5, 0.8333, 0.5, 0.8333, 1.0, 0.75, 1.0, 0.75, 0.5, 0.08333, 0.5, 0.08333, 1.0, 7.451e-08, 1.0, 7.451e-08, 0.5, 0.9167, 0.5, 0.9167, 1.0, 0.8333, 1.0, 0.8333, 0.5, 1.0, 0.5, 1.0, 1.0, 0.9167, 1.0, 0.9167, 0.5, 0.1667, 0.5, 0.1667, 1.0, 0.08333, 1.0, 0.08333, 0.5, 0.75, 0.5, 0.75, 1.0, 0.6667, 1.0, 0.6667, 0.5, 0.75, 0.49, 0.87, 0.4578, 0.9578, 0.37, 0.99, 0.25, 0.9578, 0.13, 0.87, 0.04215, 0.75, 0.01, 0.63, 0.04215, 0.5422, 0.13, 0.51, 0.25, 0.5422, 0.37, 0.63, 0.4578, 0.5833, 0.5, 0.5833, 1.0, 0.5, 1.0, 0.5, 0.5, 0.5, 0.5, 0.5, 1.0, 0.4167, 1.0, 0.4167, 0.5, 0.4167, 0.5, 0.4167, 1.0, 0.3333, 1.0, 0.3333, 0.5, 0.3333, 0.5, 0.3333, 1.0, 0.25, 1.0, 0.25, 0.5, 0.25, 0.5, 0.25, 1.0, 0.1667, 1.0, 0.1667, 0.5, 0.37, 0.4578, 0.25, 0.49, 0.13, 0.4578, 0.04215, 0.37, 0.01, 0.25, 0.04215, 0.13, 0.13, 0.04215, 0.25, 0.01, 0.37, 0.04215, 0.4578, 0.13, 0.49, 0.25, 0.4578, 0.37, 0.6667, 0.5, 0.6667, 1.0, 0.5833, 1.0, 0.5833, 0.5, 0.8333, 0.5, 0.8333, 1.0, 0.75, 1.0, 0.75, 0.5, 0.08333, 0.5, 0.08333, 1.0, 7.451e-08, 1.0, 7.451e-08, 0.5, 0.9167, 0.5, 0.9167, 1.0, 0.8333, 1.0, 0.8333, 0.5, 1.0, 0.5, 1.0, 1.0, 0.9167, 1.0, 0.9167, 0.5, 0.1667, 0.5, 0.1667, 1.0, 0.08333, 1.0, 0.08333, 0.5, 0.75, 0.5, 0.75, 1.0, 0.6667, 1.0, 0.6667, 0.5, 0.75, 0.49, 0.87, 0.4578, 0.9578, 0.37, 0.99, 0.25, 0.9578, 0.13, 0.87, 0.04215, 0.75, 0.01, 0.63, 0.04215, 0.5422, 0.13, 0.51, 0.25, 0.5422, 0.37, 0.63, 0.4578, 0.5833, 0.5, 0.5833, 1.0, 0.5, 1.0, 0.5, 0.5, 0.5, 0.5, 0.5, 1.0, 0.4167, 1.0, 0.4167, 0.5, 0.4167, 0.5, 0.4167, 1.0, 0.3333, 1.0, 0.3333, 0.5, 0.3333, 0.5, 0.3333, 1.0, 0.25, 1.0, 0.25, 0.5, 0.25, 0.5, 0.25, 1.0, 0.1667, 1.0, 0.1667, 0.5, 0.37, 0.4578, 0.25, 0.49, 0.13, 0.4578, 0.04215, 0.37, 0.01, 0.25, 0.04215, 0.13, 0.13, 0.04215, 0.25, 0.01, 0.37, 0.04215, 0.4578, 0.13, 0.49, 0.25, 0.4578, 0.37, 0.6667, 0.5, 0.6667, 1.0, 0.5833, 1.0, 0.5833, 0.5, 0.8333, 0.5, 0.8333, 1.0, 0.75, 1.0, 0.75, 0.5, 0.08333, 0.5, 0.08333, 1.0, 7.451e-08, 1.0, 7.451e-08, 0.5, 0.9167, 0.5, 0.9167, 1.0, 0.8333, 1.0, 0.8333, 0.5, 1.0, 0.5, 1.0, 1.0, 0.9167, 1.0, 0.9167, 0.5, 0.1667, 0.5, 0.1667, 1.0, 0.08333, 1.0, 0.08333, 0.5, 0.75, 0.5, 0.75, 1.0, 0.6667, 1.0, 0.6667, 0.5, 0.75, 0.49, 0.87, 0.4578, 0.9578, 0.37, 0.99, 0.25, 0.9578, 0.13, 0.87, 0.04215, 0.75, 0.01, 0.63, 0.04215, 0.5422, 0.13, 0.51, 0.25, 0.5422, 0.37, 0.63, 0.4578, 0.5833, 0.5, 0.5833, 1.0, 0.5, 1.0, 0.5, 0.5, 0.5, 0.5, 0.5, 1.0, 0.4167, 1.0, 0.4167, 0.5, 0.4167, 0.5, 0.4167, 1.0, 0.3333, 1.0, 0.3333, 0.5, 0.3333, 0.5, 0.3333, 1.0, 0.25, 1.0, 0.25, 0.5, 0.25, 0.5, 0.25, 1.0, 0.1667, 1.0, 0.1667, 0.5, 0.37, 0.4578, 0.25, 0.49, 0.13, 0.4578, 0.04215, 0.37, 0.01, 0.25, 0.04215, 0.13, 0.13, 0.04215, 0.25, 0.01, 0.37, 0.04215, 0.4578, 0.13, 0.49, 0.25, 0.4578, 0.37, 0.6667, 0.5, 0.6667, 1.0, 0.5833, 1.0, 0.5833, 0.5, 0.8333, 0.5, 0.8333, 1.0, 0.75, 1.0, 0.75, 0.5, 0.08333, 0.5, 0.08333, 1.0, 7.451e-08, 1.0, 7.451e-08, 0.5, 0.9167, 0.5, 0.9167, 1.0, 0.8333, 1.0, 0.8333, 0.5, 1.0, 0.5, 1.0, 1.0, 0.9167, 1.0, 0.9167, 0.5, 0.1667, 0.5, 0.1667, 1.0, 0.08333, 1.0, 0.08333, 0.5, 0.75, 0.5, 0.75, 1.0, 0.6667, 1.0, 0.6667, 0.5, 0.75, 0.49, 0.87, 0.4578, 0.9578, 0.37, 0.99, 0.25, 0.9578, 0.13, 0.87, 0.04215, 0.75, 0.01, 0.63, 0.04215, 0.5422, 0.13, 0.51, 0.25, 0.5422, 0.37, 0.63, 0.4578, 0.5833, 0.5, 0.5833, 1.0, 0.5, 1.0, 0.5, 0.5, 0.5, 0.5, 0.5, 1.0, 0.4167, 1.0, 0.4167, 0.5, 0.4167, 0.5, 0.4167, 1.0, 0.3333, 1.0, 0.3333, 0.5, 0.3333, 0.5, 0.3333, 1.0, 0.25, 1.0, 0.25, 0.5, 0.25, 0.5, 0.25, 1.0, 0.1667, 1.0, 0.1667, 0.5, 0.37, 0.4578, 0.25, 0.49, 0.13, 0.4578, 0.04215, 0.37, 0.01, 0.25, 0.04215, 0.13, 0.13, 0.04215, 0.25, 0.01, 0.37, 0.04215, 0.4578, 0.13, 0.49, 0.25, 0.4578, 0.37, 0.6667, 0.5, 0.6667, 1.0, 0.5833, 1.0, 0.5833, 0.5, 0.8333, 0.5, 0.8333, 1.0, 0.75, 1.0, 0.75, 0.5, 0.08333, 0.5, 0.08333, 1.0, 7.451e-08, 1.0, 7.451e-08, 0.5, 0.9167, 0.5, 0.9167, 1.0, 0.8333, 1.0, 0.8333, 0.5, 1.0, 0.5, 1.0, 1.0, 0.9167, 1.0, 0.9167, 0.5, 0.1667, 0.5, 0.1667, 1.0, 0.08333, 1.0, 0.08333, 0.5, 0.75, 0.5, 0.75, 1.0, 0.6667, 1.0, 0.6667, 0.5, 0.75, 0.49, 0.87, 0.4578, 0.9578, 0.37, 0.99, 0.25, 0.9578, 0.13, 0.87, 0.04215, 0.75, 0.01, 0.63, 0.04215, 0.5422, 0.13, 0.51, 0.25, 0.5422, 0.37, 0.63, 0.4578, 0.5833, 0.5, 0.5833, 1.0, 0.5, 1.0, 0.5, 0.5, 0.5, 0.5, 0.5, 1.0, 0.4167, 1.0, 0.4167, 0.5, 0.4167, 0.5, 0.4167, 1.0, 0.3333, 1.0, 0.3333, 0.5, 0.3333, 0.5, 0.3333, 1.0, 0.25, 1.0, 0.25, 0.5, 0.25, 0.5, 0.25, 1.0, 0.1667, 1.0, 0.1667, 0.5, 0.37, 0.4578, 0.25, 0.49, 0.13, 0.4578, 0.04215, 0.37, 0.01, 0.25, 0.04215, 0.13, 0.13, 0.04215, 0.25, 0.01, 0.37, 0.04215, 0.4578, 0.13, 0.49, 0.25, 0.4578, 0.37, 0.6667, 0.5, 0.6667, 1.0, 0.5833, 1.0, 0.5833, 0.5, 0.8333, 0.5, 0.8333, 1.0, 0.75, 1.0, 0.75, 0.5, 0.08333, 0.5, 0.08333, 1.0, 7.451e-08, 1.0, 7.451e-08, 0.5, 0.9167, 0.5, 0.9167, 1.0, 0.8333, 1.0, 0.8333, 0.5, 1.0, 0.5, 1.0, 1.0, 0.9167, 1.0, 0.9167, 0.5, 0.1667, 0.5, 0.1667, 1.0, 0.08333, 1.0, 0.08333, 0.5, 0.75, 0.5, 0.75, 1.0, 0.6667, 1.0, 0.6667, 0.5, 0.75, 0.49, 0.87, 0.4578, 0.9578, 0.37, 0.99, 0.25, 0.9578, 0.13, 0.87, 0.04215, 0.75, 0.01, 0.63, 0.04215, 0.5422, 0.13, 0.51, 0.25, 0.5422, 0.37, 0.63, 0.4578, 0.5833, 0.5, 0.5833, 1.0, 0.5, 1.0, 0.5, 0.5, 0.5, 0.5, 0.5, 1.0, 0.4167, 1.0, 0.4167, 0.5, 0.4167, 0.5, 0.4167, 1.0, 0.3333, 1.0, 0.3333, 0.5, 0.3333, 0.5, 0.3333, 1.0, 0.25, 1.0, 0.25, 0.5, 0.25, 0.5, 0.25, 1.0, 0.1667, 1.0, 0.1667, 0.5, 0.37, 0.4578, 0.25, 0.49, 0.13, 0.4578, 0.04215, 0.37, 0.01, 0.25, 0.04215, 0.13, 0.13, 0.04215, 0.25, 0.01, 0.37, 0.04215, 0.4578, 0.13, 0.49, 0.25, 0.4578, 0.37, 0.6667, 0.5, 0.6667, 1.0, 0.5833, 1.0, 0.5833, 0.5, 0.8333, 0.5, 0.8333, 1.0, 0.75, 1.0, 0.75, 0.5, 0.08333, 0.5, 0.08333, 1.0, 7.451e-08, 1.0, 7.451e-08, 0.5, 0.9167, 0.5, 0.9167, 1.0, 0.8333, 1.0, 0.8333, 0.5, 1.0, 0.5, 1.0, 1.0, 0.9167, 1.0, 0.9167, 0.5, 0.1667, 0.5, 0.1667, 1.0, 0.08333, 1.0, 0.08333, 0.5, 0.75, 0.5, 0.75, 1.0, 0.6667, 1.0, 0.6667, 0.5, 0.75, 0.49, 0.87, 0.4578, 0.9578, 0.37, 0.99, 0.25, 0.9578, 0.13, 0.87, 0.04215, 0.75, 0.01, 0.63, 0.04215, 0.5422, 0.13, 0.51, 0.25, 0.5422, 0.37, 0.63, 0.4578, 0.5833, 0.5, 0.5833, 1.0, 0.5, 1.0, 0.5, 0.5, 0.5, 0.5, 0.5, 1.0, 0.4167, 1.0, 0.4167, 0.5, 0.4167, 0.5, 0.4167, 1.0, 0.3333, 1.0, 0.3333, 0.5, 0.3333, 0.5, 0.3333, 1.0, 0.25, 1.0, 0.25, 0.5, 0.25, 0.5, 0.25, 1.0, 0.1667, 1.0, 0.1667, 0.5, 0.37, 0.4578, 0.25, 0.49, 0.13, 0.4578, 0.04215, 0.37, 0.01, 0.25, 0.04215, 0.13, 0.13, 0.04215, 0.25, 0.01, 0.37, 0.04215, 0.4578, 0.13, 0.49, 0.25, 0.4578, 0.37, 0.6667, 0.5, 0.6667, 1.0, 0.5833, 1.0, 0.5833, 0.5, 0.8333, 0.5, 0.8333, 1.0, 0.75, 1.0, 0.75, 0.5, 0.08333, 0.5, 0.08333, 1.0, 7.451e-08, 1.0, 7.451e-08, 0.5, 0.9167, 0.5, 0.9167, 1.0, 0.8333, 1.0, 0.8333, 0.5, 1.0, 0.5, 1.0, 1.0, 0.9167, 1.0, 0.9167, 0.5, 0.1667, 0.5, 0.1667, 1.0, 0.08333, 1.0, 0.08333, 0.5, 0.75, 0.5, 0.75, 1.0, 0.6667, 1.0, 0.6667, 0.5, 0.75, 0.49, 0.87, 0.4578, 0.9578, 0.37, 0.99, 0.25, 0.9578, 0.13, 0.87, 0.04215, 0.75, 0.01, 0.63, 0.04215, 0.5422, 0.13, 0.51, 0.25, 0.5422, 0.37, 0.63, 0.4578, 0.5833, 0.5, 0.5833, 1.0, 0.5, 1.0, 0.5, 0.5, 0.5, 0.5, 0.5, 1.0, 0.4167, 1.0, 0.4167, 0.5, 0.4167, 0.5, 0.4167, 1.0, 0.3333, 1.0, 0.3333, 0.5, 0.3333, 0.5, 0.3333, 1.0, 0.25, 1.0, 0.25, 0.5, 0.25, 0.5, 0.25, 1.0, 0.1667, 1.0, 0.1667, 0.5, 0.37, 0.4578, 0.25, 0.49, 0.13, 0.4578, 0.04215, 0.37, 0.01, 0.25, 0.04215, 0.13, 0.13, 0.04215, 0.25, 0.01, 0.37, 0.04215, 0.4578, 0.13, 0.49, 0.25, 0.4578, 0.37, 0.6667, 0.5, 0.6667, 1.0, 0.5833, 1.0, 0.5833, 0.5, 0.8333, 0.5, 0.8333, 1.0, 0.75, 1.0, 0.75, 0.5, 0.08333, 0.5, 0.08333, 1.0, 7.451e-08, 1.0, 7.451e-08, 0.5, 0.9167, 0.5, 0.9167, 1.0, 0.8333, 1.0, 0.8333, 0.5, 1.0, 0.5, 1.0, 1.0, 0.9167, 1.0, 0.9167, 0.5, 0.1667, 0.5, 0.1667, 1.0, 0.08333, 1.0, 0.08333, 0.5, 0.75, 0.5, 0.75, 1.0, 0.6667, 1.0, 0.6667, 0.5, 0.75, 0.49, 0.87, 0.4578, 0.9578, 0.37, 0.99, 0.25, 0.9578, 0.13, 0.87, 0.04215, 0.75, 0.01, 0.63, 0.04215, 0.5422, 0.13, 0.51, 0.25, 0.5422, 0.37, 0.63, 0.4578, 0.5833, 0.5, 0.5833, 1.0, 0.5, 1.0, 0.5, 0.5, 0.5, 0.5, 0.5, 1.0, 0.4167, 1.0, 0.4167, 0.5, 0.4167, 0.5, 0.4167, 1.0, 0.3333, 1.0, 0.3333, 0.5, 0.3333, 0.5, 0.3333, 1.0, 0.25, 1.0, 0.25, 0.5, 0.25, 0.5, 0.25, 1.0, 0.1667, 1.0, 0.1667, 0.5, 0.37, 0.4578, 0.25, 0.49, 0.13, 0.4578, 0.04215, 0.37, 0.01, 0.25, 0.04215, 0.13, 0.13, 0.04215, 0.25, 0.01, 0.37, 0.04215, 0.4578, 0.13, 0.49, 0.25, 0.4578, 0.37, 0.6667, 0.5, 0.6667, 1.0, 0.5833, 1.0, 0.5833, 0.5, 0.8333, 0.5, 0.8333, 1.0, 0.75, 1.0, 0.75, 0.5, 0.08333, 0.5, 0.08333, 1.0, 7.451e-08, 1.0, 7.451e-08, 0.5, 0.9167, 0.5, 0.9167, 1.0, 0.8333, 1.0, 0.8333, 0.5, 1.0, 0.5, 1.0, 1.0, 0.9167, 1.0, 0.9167, 0.5, 0.1667, 0.5, 0.1667, 1.0, 0.08333, 1.0, 0.08333, 0.5, 0.75, 0.5, 0.75, 1.0, 0.6667, 1.0, 0.6667, 0.5, 0.75, 0.49, 0.87, 0.4578, 0.9578, 0.37, 0.99, 0.25, 0.9578, 0.13, 0.87, 0.04215, 0.75, 0.01, 0.63, 0.04215, 0.5422, 0.13, 0.51, 0.25, 0.5422, 0.37, 0.63, 0.4578, 0.5833, 0.5, 0.5833, 1.0, 0.5, 1.0, 0.5, 0.5, 0.5, 0.5, 0.5, 1.0, 0.4167, 1.0, 0.4167, 0.5, 0.4167, 0.5, 0.4167, 1.0, 0.3333, 1.0, 0.3333, 0.5, 0.3333, 0.5, 0.3333, 1.0, 0.25, 1.0, 0.25, 0.5, 0.25, 0.5, 0.25, 1.0, 0.1667, 1.0, 0.1667, 0.5, 0.37, 0.4578, 0.25, 0.49, 0.13, 0.4578, 0.04215, 0.37, 0.01, 0.25, 0.04215, 0.13, 0.13, 0.04215, 0.25, 0.01, 0.37, 0.04215, 0.4578, 0.13, 0.49, 0.25, 0.4578, 0.37, 0.6667, 0.5, 0.6667, 1.0, 0.5833, 1.0, 0.5833, 0.5, 0.8333, 0.5, 0.8333, 1.0, 0.75, 1.0, 0.75, 0.5, 0.08333, 0.5, 0.08333, 1.0, 7.451e-08, 1.0, 7.451e-08, 0.5, 0.9167, 0.5, 0.9167, 1.0, 0.8333, 1.0, 0.8333, 0.5, 1.0, 0.5, 1.0, 1.0, 0.9167, 1.0, 0.9167, 0.5, 0.1667, 0.5, 0.1667, 1.0, 0.08333, 1.0, 0.08333, 0.5, 0.75, 0.5, 0.75, 1.0, 0.6667, 1.0, 0.6667, 0.5, 0.75, 0.49, 0.87, 0.4578, 0.9578, 0.37, 0.99, 0.25, 0.9578, 0.13, 0.87, 0.04215, 0.75, 0.01, 0.63, 0.04215, 0.5422, 0.13, 0.51, 0.25, 0.5422, 0.37, 0.63, 0.4578, 0.5833, 0.5, 0.5833, 1.0, 0.5, 1.0, 0.5, 0.5, 0.5, 0.5, 0.5, 1.0, 0.4167, 1.0, 0.4167, 0.5, 0.4167, 0.5, 0.4167, 1.0, 0.3333, 1.0, 0.3333, 0.5, 0.3333, 0.5, 0.3333, 1.0, 0.25, 1.0, 0.25, 0.5, 0.25, 0.5, 0.25, 1.0, 0.1667, 1.0, 0.1667, 0.5, 0.37, 0.4578, 0.25, 0.49, 0.13, 0.4578, 0.04215, 0.37, 0.01, 0.25, 0.04215, 0.13, 0.13, 0.04215, 0.25, 0.01, 0.37, 0.04215, 0.4578, 0.13, 0.49, 0.25, 0.4578, 0.37, 0.6667, 0.5, 0.6667, 1.0, 0.5833, 1.0, 0.5833, 0.5, 0.8333, 0.5, 0.8333, 1.0, 0.75, 1.0, 0.75, 0.5, 0.08333, 0.5, 0.08333, 1.0, 7.451e-08, 1.0, 7.451e-08, 0.5, 0.9167, 0.5, 0.9167, 1.0, 0.8333, 1.0, 0.8333, 0.5, 1.0, 0.5, 1.0, 1.0, 0.9167, 1.0, 0.9167, 0.5, 0.1667, 0.5, 0.1667, 1.0, 0.08333, 1.0, 0.08333, 0.5, 0.75, 0.5, 0.75, 1.0, 0.6667, 1.0, 0.6667, 0.5, 0.75, 0.49, 0.87, 0.4578, 0.9578, 0.37, 0.99, 0.25, 0.9578, 0.13, 0.87, 0.04215, 0.75, 0.01, 0.63, 0.04215, 0.5422, 0.13, 0.51, 0.25, 0.5422, 0.37, 0.63, 0.4578, 0.5833, 0.5, 0.5833, 1.0, 0.5, 1.0, 0.5, 0.5, 0.5, 0.5, 0.5, 1.0, 0.4167, 1.0, 0.4167, 0.5, 0.4167, 0.5, 0.4167, 1.0, 0.3333, 1.0, 0.3333, 0.5, 0.3333, 0.5, 0.3333, 1.0, 0.25, 1.0, 0.25, 0.5, 0.25, 0.5, 0.25, 1.0, 0.1667, 1.0, 0.1667, 0.5, 0.37, 0.4578, 0.25, 0.49, 0.13, 0.4578, 0.04215, 0.37, 0.01, 0.25, 0.04215, 0.13, 0.13, 0.04215, 0.25, 0.01, 0.37, 0.04215, 0.4578, 0.13, 0.49, 0.25, 0.4578, 0.37, 0.6667, 0.5, 0.6667, 1.0, 0.5833, 1.0, 0.5833, 0.5, 0.8333, 0.5, 0.8333, 1.0, 0.75, 1.0, 0.75, 0.5, 0.08333, 0.5, 0.08333, 1.0, 7.451e-08, 1.0, 7.451e-08, 0.5, 0.9167, 0.5, 0.9167, 1.0, 0.8333, 1.0, 0.8333, 0.5, 1.0, 0.5, 1.0, 1.0, 0.9167, 1.0, 0.9167, 0.5, 0.1667, 0.5, 0.1667, 1.0, 0.08333, 1.0, 0.08333, 0.5, 0.75, 0.5, 0.75, 1.0, 0.6667, 1.0, 0.6667, 0.5, 0.75, 0.49, 0.87, 0.4578, 0.9578, 0.37, 0.99, 0.25, 0.9578, 0.13, 0.87, 0.04215, 0.75, 0.01, 0.63, 0.04215, 0.5422, 0.13, 0.51, 0.25, 0.5422, 0.37, 0.63, 0.4578, 0.5833, 0.5, 0.5833, 1.0, 0.5, 1.0, 0.5, 0.5, 0.5, 0.5, 0.5, 1.0, 0.4167, 1.0, 0.4167, 0.5, 0.4167, 0.5, 0.4167, 1.0, 0.3333, 1.0, 0.3333, 0.5, 0.3333, 0.5, 0.3333, 1.0, 0.25, 1.0, 0.25, 0.5, 0.25, 0.5, 0.25, 1.0, 0.1667, 1.0, 0.1667, 0.5, 0.37, 0.4578, 0.25, 0.49, 0.13, 0.4578, 0.04215, 0.37, 0.01, 0.25, 0.04215, 0.13, 0.13, 0.04215, 0.25, 0.01, 0.37, 0.04215, 0.4578, 0.13, 0.49, 0.25, 0.4578, 0.37, 0.6667, 0.5, 0.6667, 1.0, 0.5833, 1.0, 0.5833, 0.5, 0.8333, 0.5, 0.8333, 1.0, 0.75, 1.0, 0.75, 0.5, 0.08333, 0.5, 0.08333, 1.0, 7.451e-08, 1.0, 7.451e-08, 0.5, 0.9167, 0.5, 0.9167, 1.0, 0.8333, 1.0, 0.8333, 0.5, 1.0, 0.5, 1.0, 1.0, 0.9167, 1.0, 0.9167, 0.5, 0.1667, 0.5, 0.1667, 1.0, 0.08333, 1.0, 0.08333, 0.5, 0.75, 0.5, 0.75, 1.0, 0.6667, 1.0, 0.6667, 0.5, 0.75, 0.49, 0.87, 0.4578, 0.9578, 0.37, 0.99, 0.25, 0.9578, 0.13, 0.87, 0.04215, 0.75, 0.01, 0.63, 0.04215, 0.5422, 0.13, 0.51, 0.25, 0.5422, 0.37, 0.63, 0.4578, 0.5833, 0.5, 0.5833, 1.0, 0.5, 1.0, 0.5, 0.5, 0.5, 0.5, 0.5, 1.0, 0.4167, 1.0, 0.4167, 0.5, 0.4167, 0.5, 0.4167, 1.0, 0.3333, 1.0, 0.3333, 0.5, 0.3333, 0.5, 0.3333, 1.0, 0.25, 1.0, 0.25, 0.5, 0.25, 0.5, 0.25, 1.0, 0.1667, 1.0, 0.1667, 0.5, 0.37, 0.4578, 0.25, 0.49, 0.13, 0.4578, 0.04215, 0.37, 0.01, 0.25, 0.04215, 0.13, 0.13, 0.04215, 0.25, 0.01, 0.37, 0.04215, 0.4578, 0.13, 0.49, 0.25, 0.4578, 0.37, 0.6667, 0.5, 0.6667, 1.0, 0.5833, 1.0, 0.5833, 0.5, 0.8333, 0.5, 0.8333, 1.0, 0.75, 1.0, 0.75, 0.5, 0.08333, 0.5, 0.08333, 1.0, 7.451e-08, 1.0, 7.451e-08, 0.5, 0.9167, 0.5, 0.9167, 1.0, 0.8333, 1.0, 0.8333, 0.5, 1.0, 0.5, 1.0, 1.0, 0.9167, 1.0, 0.9167, 0.5, 0.1667, 0.5, 0.1667, 1.0, 0.08333, 1.0, 0.08333, 0.5, 0.75, 0.5, 0.75, 1.0, 0.6667, 1.0, 0.6667, 0.5, 0.75, 0.49, 0.87, 0.4578, 0.9578, 0.37, 0.99, 0.25, 0.9578, 0.13, 0.87, 0.04215, 0.75, 0.01, 0.63, 0.04215, 0.5422, 0.13, 0.51, 0.25, 0.5422, 0.37, 0.63, 0.4578, 0.5833, 0.5, 0.5833, 1.0, 0.5, 1.0, 0.5, 0.5, 0.5, 0.5, 0.5, 1.0, 0.4167, 1.0, 0.4167, 0.5, 0.4167, 0.5, 0.4167, 1.0, 0.3333, 1.0, 0.3333, 0.5, 0.3333, 0.5, 0.3333, 1.0, 0.25, 1.0, 0.25, 0.5, 0.25, 0.5, 0.25, 1.0, 0.1667, 1.0, 0.1667, 0.5, 0.37, 0.4578, 0.25, 0.49, 0.13, 0.4578, 0.04215, 0.37, 0.01, 0.25, 0.04215, 0.13, 0.13, 0.04215, 0.25, 0.01, 0.37, 0.04215, 0.4578, 0.13, 0.49, 0.25, 0.4578, 0.37, 0.6667, 0.5, 0.6667, 1.0, 0.5833, 1.0, 0.5833, 0.5, 0.8333, 0.5, 0.8333, 1.0, 0.75, 1.0, 0.75, 0.5, 0.08333, 0.5, 0.08333, 1.0, 7.451e-08, 1.0, 7.451e-08, 0.5, 0.9167, 0.5, 0.9167, 1.0, 0.8333, 1.0, 0.8333, 0.5, 1.0, 0.5, 1.0, 1.0, 0.9167, 1.0, 0.9167, 0.5, 0.1667, 0.5, 0.1667, 1.0, 0.08333, 1.0, 0.08333, 0.5, 0.75, 0.5, 0.75, 1.0, 0.6667, 1.0, 0.6667, 0.5, 0.75, 0.49, 0.87, 0.4578, 0.9578, 0.37, 0.99, 0.25, 0.9578, 0.13, 0.87, 0.04215, 0.75, 0.01, 0.63, 0.04215, 0.5422, 0.13, 0.51, 0.25, 0.5422, 0.37, 0.63, 0.4578, 0.5833, 0.5, 0.5833, 1.0, 0.5, 1.0, 0.5, 0.5, 0.5, 0.5, 0.5, 1.0, 0.4167, 1.0, 0.4167, 0.5, 0.4167, 0.5, 0.4167, 1.0, 0.3333, 1.0, 0.3333, 0.5, 0.3333, 0.5, 0.3333, 1.0, 0.25, 1.0, 0.25, 0.5, 0.25, 0.5, 0.25, 1.0, 0.1667, 1.0, 0.1667, 0.5, 0.37, 0.4578, 0.25, 0.49, 0.13, 0.4578, 0.04215, 0.37, 0.01, 0.25, 0.04215, 0.13, 0.13, 0.04215, 0.25, 0.01, 0.37, 0.04215, 0.4578, 0.13, 0.49, 0.25, 0.4578, 0.37, 0.6667, 0.5, 0.6667, 1.0, 0.5833, 1.0, 0.5833, 0.5, 0.8333, 0.5, 0.8333, 1.0, 0.75, 1.0, 0.75, 0.5, 0.08333, 0.5, 0.08333, 1.0, 7.451e-08, 1.0, 7.451e-08, 0.5, 0.9167, 0.5, 0.9167, 1.0, 0.8333, 1.0, 0.8333, 0.5, 1.0, 0.5, 1.0, 1.0, 0.9167, 1.0, 0.9167, 0.5, 0.1667, 0.5, 0.1667, 1.0, 0.08333, 1.0, 0.08333, 0.5, 0.75, 0.5, 0.75, 1.0, 0.6667, 1.0, 0.6667, 0.5, 0.75, 0.49, 0.87, 0.4578, 0.9578, 0.37, 0.99, 0.25, 0.9578, 0.13, 0.87, 0.04215, 0.75, 0.01, 0.63, 0.04215, 0.5422, 0.13, 0.51, 0.25, 0.5422, 0.37, 0.63, 0.4578, 0.5833, 0.5, 0.5833, 1.0, 0.5, 1.0, 0.5, 0.5, 0.5, 0.5, 0.5, 1.0, 0.4167, 1.0, 0.4167, 0.5, 0.4167, 0.5, 0.4167, 1.0, 0.3333, 1.0, 0.3333, 0.5, 0.3333, 0.5, 0.3333, 1.0, 0.25, 1.0, 0.25, 0.5, 0.25, 0.5, 0.25, 1.0, 0.1667, 1.0, 0.1667, 0.5, 0.37, 0.4578, 0.25, 0.49, 0.13, 0.4578, 0.04215, 0.37, 0.01, 0.25, 0.04215, 0.13, 0.13, 0.04215, 0.25, 0.01, 0.37, 0.04215, 0.4578, 0.13, 0.49, 0.25, 0.4578, 0.37, 0.6667, 0.5, 0.6667, 1.0, 0.5833, 1.0, 0.5833, 0.5, 0.8333, 0.5, 0.8333, 1.0, 0.75, 1.0, 0.75, 0.5, 0.08333, 0.5, 0.08333, 1.0, 7.451e-08, 1.0, 7.451e-08, 0.5, 0.9167, 0.5, 0.9167, 1.0, 0.8333, 1.0, 0.8333, 0.5, 1.0, 0.5, 1.0, 1.0, 0.9167, 1.0, 0.9167, 0.5, 0.1667, 0.5, 0.1667, 1.0, 0.08333, 1.0, 0.08333, 0.5, 0.75, 0.5, 0.75, 1.0, 0.6667, 1.0, 0.6667, 0.5, 0.75, 0.49, 0.87, 0.4578, 0.9578, 0.37, 0.99, 0.25, 0.9578, 0.13, 0.87, 0.04215, 0.75, 0.01, 0.63, 0.04215, 0.5422, 0.13, 0.51, 0.25, 0.5422, 0.37, 0.63, 0.4578, 0.5833, 0.5, 0.5833, 1.0, 0.5, 1.0, 0.5, 0.5, 0.5, 0.5, 0.5, 1.0, 0.4167, 1.0, 0.4167, 0.5, 0.4167, 0.5, 0.4167, 1.0, 0.3333, 1.0, 0.3333, 0.5, 0.3333, 0.5, 0.3333, 1.0, 0.25, 1.0, 0.25, 0.5, 0.25, 0.5, 0.25, 1.0, 0.1667, 1.0, 0.1667, 0.5, 0.37, 0.4578, 0.25, 0.49, 0.13, 0.4578, 0.04215, 0.37, 0.01, 0.25, 0.04215, 0.13, 0.13, 0.04215, 0.25, 0.01, 0.37, 0.04215, 0.4578, 0.13, 0.49, 0.25, 0.4578, 0.37, 0.6667, 0.5, 0.6667, 1.0, 0.5833, 1.0, 0.5833, 0.5, 0.8333, 0.5, 0.8333, 1.0, 0.75, 1.0, 0.75, 0.5, 0.08333, 0.5, 0.08333, 1.0, 7.451e-08, 1.0, 7.451e-08, 0.5, 0.9167, 0.5, 0.9167, 1.0, 0.8333, 1.0, 0.8333, 0.5, 1.0, 0.5, 1.0, 1.0, 0.9167, 1.0, 0.9167, 0.5, 0.1667, 0.5, 0.1667, 1.0, 0.08333, 1.0, 0.08333, 0.5, 0.75, 0.5, 0.75, 1.0, 0.6667, 1.0, 0.6667, 0.5, 0.75, 0.49, 0.87, 0.4578, 0.9578, 0.37, 0.99, 0.25, 0.9578, 0.13, 0.87, 0.04215, 0.75, 0.01, 0.63, 0.04215, 0.5422, 0.13, 0.51, 0.25, 0.5422, 0.37, 0.63, 0.4578, 0.5833, 0.5, 0.5833, 1.0, 0.5, 1.0, 0.5, 0.5, 0.5, 0.5, 0.5, 1.0, 0.4167, 1.0, 0.4167, 0.5, 0.4167, 0.5, 0.4167, 1.0, 0.3333, 1.0, 0.3333, 0.5, 0.3333, 0.5, 0.3333, 1.0, 0.25, 1.0, 0.25, 0.5, 0.25, 0.5, 0.25, 1.0, 0.1667, 1.0, 0.1667, 0.5, 0.37, 0.4578, 0.25, 0.49, 0.13, 0.4578, 0.04215, 0.37, 0.01, 0.25, 0.04215, 0.13, 0.13, 0.04215, 0.25, 0.01, 0.37, 0.04215, 0.4578, 0.13, 0.49, 0.25, 0.4578, 0.37, 0.6667, 0.5, 0.6667, 1.0, 0.5833, 1.0, 0.5833, 0.5, 0.8333, 0.5, 0.8333, 1.0, 0.75, 1.0, 0.75, 0.5, 0.08333, 0.5, 0.08333, 1.0, 7.451e-08, 1.0, 7.451e-08, 0.5, 0.9167, 0.5, 0.9167, 1.0, 0.8333, 1.0, 0.8333, 0.5, 1.0, 0.5, 1.0, 1.0, 0.9167, 1.0, 0.9167, 0.5, 0.1667, 0.5, 0.1667, 1.0, 0.08333, 1.0, 0.08333, 0.5, 0.75, 0.5, 0.75, 1.0, 0.6667, 1.0, 0.6667, 0.5, 0.75, 0.49, 0.87, 0.4578, 0.9578, 0.37, 0.99, 0.25, 0.9578, 0.13, 0.87, 0.04215, 0.75, 0.01, 0.63, 0.04215, 0.5422, 0.13, 0.51, 0.25, 0.5422, 0.37, 0.63, 0.4578, 0.5833, 0.5, 0.5833, 1.0, 0.5, 1.0, 0.5, 0.5, 0.5, 0.5, 0.5, 1.0, 0.4167, 1.0, 0.4167, 0.5, 0.4167, 0.5, 0.4167, 1.0, 0.3333, 1.0, 0.3333, 0.5, 0.3333, 0.5, 0.3333, 1.0, 0.25, 1.0, 0.25, 0.5, 0.25, 0.5, 0.25, 1.0, 0.1667, 1.0, 0.1667, 0.5, 0.37, 0.4578, 0.25, 0.49, 0.13, 0.4578, 0.04215, 0.37, 0.01, 0.25, 0.04215, 0.13, 0.13, 0.04215, 0.25, 0.01, 0.37, 0.04215, 0.4578, 0.13, 0.49, 0.25, 0.4578, 0.37, 0.6667, 0.5, 0.6667, 1.0, 0.5833, 1.0, 0.5833, 0.5, 0.8333, 0.5, 0.8333, 1.0, 0.75, 1.0, 0.75, 0.5, 0.08333, 0.5, 0.08333, 1.0, 7.451e-08, 1.0, 7.451e-08, 0.5, 0.9167, 0.5, 0.9167, 1.0, 0.8333, 1.0, 0.8333, 0.5, 1.0, 0.5, 1.0, 1.0, 0.9167, 1.0, 0.9167, 0.5, 0.1667, 0.5, 0.1667, 1.0, 0.08333, 1.0, 0.08333, 0.5, 0.375, 0.0, 0.625, 0.0, 0.625, 0.25, 0.375, 0.25, 0.375, 0.25, 0.625, 0.25, 0.625, 0.5, 0.375, 0.5, 0.375, 0.5, 0.625, 0.5, 0.625, 0.75, 0.375, 0.75, 0.375, 0.75, 0.625, 0.75, 0.625, 1.0, 0.375, 1.0, 0.125, 0.5, 0.375, 0.5, 0.375, 0.75, 0.125, 0.75, 0.625, 0.5, 0.875, 0.5, 0.875, 0.75, 0.625, 0.75, 0.375, 0.0, 0.625, 0.0, 0.625, 0.25, 0.375, 0.25, 0.375, 0.25, 0.625, 0.25, 0.625, 0.5, 0.375, 0.5, 0.375, 0.5, 0.625, 0.5, 0.625, 0.75, 0.375, 0.75, 0.375, 0.75, 0.625, 0.75, 0.625, 1.0, 0.375, 1.0, 0.125, 0.5, 0.375, 0.5, 0.375, 0.75, 0.125, 0.75, 0.625, 0.5, 0.875, 0.5, 0.875, 0.75, 0.625, 0.75])
me_cube.materials.append(mat_material)
me_cube.use_remesh_preserve_volume = False
me_cube.use_remesh_preserve_attributes = False
me_cube.use_mirror_vertex_groups = False
me_cube.update()
me_cube_001 = bpy.data.meshes.new('Cube.001')
me_cube_001.from_pydata([(1.0, 6.359, 5.0), (1.0, 6.359, -1.0), (1.0, 4.359, 5.0), (1.0, 4.359, -1.0), (-1.0, 6.359, 5.0), (-1.0, 6.359, -1.0), (-1.0, 4.359, 5.0), (-1.0, 4.359, -1.0), (76.02, 6.359, 5.0), (76.02, 6.359, -1.0), (76.02, 4.359, 5.0), (76.02, 4.359, -1.0), (74.02, 6.359, 5.0), (74.02, 6.359, -1.0), (74.02, 4.359, 5.0), (74.02, 4.359, -1.0)], [], [(0, 4, 6, 2), (3, 2, 6, 7), (7, 6, 4, 5), (5, 1, 3, 7), (1, 0, 2, 3), (5, 4, 0, 1), (8, 12, 14, 10), (11, 10, 14, 15), (15, 14, 12, 13), (13, 9, 11, 15), (9, 8, 10, 11), (13, 12, 8, 9)])
_uv = me_cube_001.uv_layers.new(name='UVMap')
_uv.uv.foreach_set('vector', [0.625, 0.5, 0.875, 0.5, 0.875, 0.75, 0.625, 0.75, 0.375, 0.75, 0.625, 0.75, 0.625, 1.0, 0.375, 1.0, 0.375, 0.0, 0.625, 0.0, 0.625, 0.25, 0.375, 0.25, 0.125, 0.5, 0.375, 0.5, 0.375, 0.75, 0.125, 0.75, 0.375, 0.5, 0.625, 0.5, 0.625, 0.75, 0.375, 0.75, 0.375, 0.25, 0.625, 0.25, 0.625, 0.5, 0.375, 0.5, 0.625, 0.5, 0.875, 0.5, 0.875, 0.75, 0.625, 0.75, 0.375, 0.75, 0.625, 0.75, 0.625, 1.0, 0.375, 1.0, 0.375, 0.0, 0.625, 0.0, 0.625, 0.25, 0.375, 0.25, 0.125, 0.5, 0.375, 0.5, 0.375, 0.75, 0.125, 0.75, 0.375, 0.5, 0.625, 0.5, 0.625, 0.75, 0.375, 0.75, 0.375, 0.25, 0.625, 0.25, 0.625, 0.5, 0.375, 0.5])
me_cube_001.materials.append(mat_material)
me_cube_001.use_remesh_preserve_volume = False
me_cube_001.use_remesh_preserve_attributes = False
me_cube_001.use_mirror_vertex_groups = False
me_cube_001.update()

# ---- objects
ob_cube = bpy.data.objects.new('Cube', me_cube)
ob_cube_001 = bpy.data.objects.new('Cube.001', me_cube_001)

# ---- transforms, parenting, visibility, modifiers, constraints
ob_cube.location = (0.0, 0.0, 0.0)
ob_cube.scale = (0.3732, 0.3732, 1.0)
ob_cube.lock_rotations_4d = False
ob_cube.empty_display_type = 'ARROWS'
ob_cube.lineart.crease_threshold = 0.0
ob_cube_001.location = (0.0, 4.0, 0.0)
ob_cube_001.scale = (0.3732, 0.3732, 1.0)
ob_cube_001.lock_rotations_4d = False
ob_cube_001.empty_display_type = 'ARROWS'
ob_cube_001.lineart.crease_threshold = 0.0

# ---- collection membership
col_collection.objects.link(ob_cube)
col_collection.objects.link(ob_cube_001)

# ---- scene / render settings (as saved in the file)
scene.frame_start = 1; scene.frame_end = 250; scene.frame_set(1)
scene.render.engine = 'BLENDER_EEVEE_NEXT'
scene.cycles.use_denoising = False
scene.cycles.samples = 128
scene.cycles.sampling_pattern = 'TABULATED_SOBOL'
scene.cycles.use_adaptive_sampling = False
scene.cycles.use_light_tree = False
scene.view_settings.view_transform = 'Filmic'
bpy.context.view_layer.update()

# ---- added for rendering (the .blend has no active camera and no usable light): camera, sun
cam_auto = bpy.data.cameras.new('AutoCamera')
cam_auto.lens = 50.0
cam_auto.sensor_width = 36.0
cam_auto.clip_end = 1000.0
ob_auto_camera = bpy.data.objects.new('AutoCamera', cam_auto)
scene.collection.objects.link(ob_auto_camera)
ob_auto_camera.location = (42.1145, -31.2374, 24.4508)
ob_auto_camera.rotation_euler = (1.09748, -7.21219e-08, 0.694738)
scene.camera = ob_auto_camera
light_auto_sun = bpy.data.lights.new('AutoSun', 'SUN')
light_auto_sun.energy = 3.0
light_auto_sun.angle = 0.0523599
ob_auto_sun = bpy.data.objects.new('AutoSun', light_auto_sun)
scene.collection.objects.link(ob_auto_sun)
ob_auto_sun.rotation_euler = (0.872665, 0.174533, 0.523599)
bpy.context.view_layer.update()
